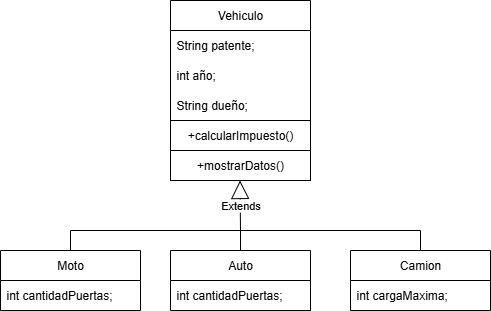

The diagram above was exported from draw.io. Its source (the exported page's mxGraphModel, read from the mxfile embedded in the PNG):
<mxGraphModel dx="1042" dy="535" grid="1" gridSize="10" guides="1" tooltips="1" connect="1" arrows="1" fold="1" page="1" pageScale="1" pageWidth="827" pageHeight="1169" math="0" shadow="0">
  <root>
    <mxCell id="0" />
    <mxCell id="1" parent="0" />
    <mxCell id="t8QCo-rewnhMrmCbi2s7-1" value="Vehiculo" style="swimlane;fontStyle=0;childLayout=stackLayout;horizontal=1;startSize=30;horizontalStack=0;resizeParent=1;resizeParentMax=0;resizeLast=0;collapsible=1;marginBottom=0;whiteSpace=wrap;html=1;" vertex="1" parent="1">
      <mxGeometry x="320" y="10" width="140" height="120" as="geometry" />
    </mxCell>
    <mxCell id="t8QCo-rewnhMrmCbi2s7-2" value="String patente;" style="text;strokeColor=none;fillColor=none;align=left;verticalAlign=middle;spacingLeft=4;spacingRight=4;overflow=hidden;points=[[0,0.5],[1,0.5]];portConstraint=eastwest;rotatable=0;whiteSpace=wrap;html=1;" vertex="1" parent="t8QCo-rewnhMrmCbi2s7-1">
      <mxGeometry y="30" width="140" height="30" as="geometry" />
    </mxCell>
    <mxCell id="t8QCo-rewnhMrmCbi2s7-3" value="int año;" style="text;strokeColor=none;fillColor=none;align=left;verticalAlign=middle;spacingLeft=4;spacingRight=4;overflow=hidden;points=[[0,0.5],[1,0.5]];portConstraint=eastwest;rotatable=0;whiteSpace=wrap;html=1;" vertex="1" parent="t8QCo-rewnhMrmCbi2s7-1">
      <mxGeometry y="60" width="140" height="30" as="geometry" />
    </mxCell>
    <mxCell id="t8QCo-rewnhMrmCbi2s7-4" value="String dueño;" style="text;strokeColor=none;fillColor=none;align=left;verticalAlign=middle;spacingLeft=4;spacingRight=4;overflow=hidden;points=[[0,0.5],[1,0.5]];portConstraint=eastwest;rotatable=0;whiteSpace=wrap;html=1;" vertex="1" parent="t8QCo-rewnhMrmCbi2s7-1">
      <mxGeometry y="90" width="140" height="30" as="geometry" />
    </mxCell>
    <mxCell id="t8QCo-rewnhMrmCbi2s7-35" style="edgeStyle=orthogonalEdgeStyle;rounded=0;orthogonalLoop=1;jettySize=auto;html=1;exitX=0.5;exitY=0;exitDx=0;exitDy=0;endArrow=none;endFill=0;" edge="1" parent="1" source="t8QCo-rewnhMrmCbi2s7-5">
      <mxGeometry relative="1" as="geometry">
        <mxPoint x="390" y="240" as="targetPoint" />
      </mxGeometry>
    </mxCell>
    <mxCell id="t8QCo-rewnhMrmCbi2s7-5" value="Auto" style="swimlane;fontStyle=0;childLayout=stackLayout;horizontal=1;startSize=30;horizontalStack=0;resizeParent=1;resizeParentMax=0;resizeLast=0;collapsible=1;marginBottom=0;whiteSpace=wrap;html=1;" vertex="1" parent="1">
      <mxGeometry x="320" y="260" width="140" height="60" as="geometry" />
    </mxCell>
    <mxCell id="t8QCo-rewnhMrmCbi2s7-6" value="int cantidadPuertas;" style="text;strokeColor=none;fillColor=none;align=left;verticalAlign=middle;spacingLeft=4;spacingRight=4;overflow=hidden;points=[[0,0.5],[1,0.5]];portConstraint=eastwest;rotatable=0;whiteSpace=wrap;html=1;" vertex="1" parent="t8QCo-rewnhMrmCbi2s7-5">
      <mxGeometry y="30" width="140" height="30" as="geometry" />
    </mxCell>
    <mxCell id="t8QCo-rewnhMrmCbi2s7-13" value="Moto" style="swimlane;fontStyle=0;childLayout=stackLayout;horizontal=1;startSize=30;horizontalStack=0;resizeParent=1;resizeParentMax=0;resizeLast=0;collapsible=1;marginBottom=0;whiteSpace=wrap;html=1;" vertex="1" parent="1">
      <mxGeometry x="150" y="260" width="140" height="60" as="geometry" />
    </mxCell>
    <mxCell id="t8QCo-rewnhMrmCbi2s7-14" value="int cantidadPuertas;" style="text;strokeColor=none;fillColor=none;align=left;verticalAlign=middle;spacingLeft=4;spacingRight=4;overflow=hidden;points=[[0,0.5],[1,0.5]];portConstraint=eastwest;rotatable=0;whiteSpace=wrap;html=1;" vertex="1" parent="t8QCo-rewnhMrmCbi2s7-13">
      <mxGeometry y="30" width="140" height="30" as="geometry" />
    </mxCell>
    <mxCell id="t8QCo-rewnhMrmCbi2s7-32" style="edgeStyle=orthogonalEdgeStyle;rounded=0;orthogonalLoop=1;jettySize=auto;html=1;exitX=0.5;exitY=0;exitDx=0;exitDy=0;entryX=0.5;entryY=0;entryDx=0;entryDy=0;endArrow=none;endFill=0;" edge="1" parent="1" source="t8QCo-rewnhMrmCbi2s7-19" target="t8QCo-rewnhMrmCbi2s7-13">
      <mxGeometry relative="1" as="geometry">
        <Array as="points">
          <mxPoint x="570" y="240" />
          <mxPoint x="220" y="240" />
        </Array>
      </mxGeometry>
    </mxCell>
    <mxCell id="t8QCo-rewnhMrmCbi2s7-19" value="Camion" style="swimlane;fontStyle=0;childLayout=stackLayout;horizontal=1;startSize=30;horizontalStack=0;resizeParent=1;resizeParentMax=0;resizeLast=0;collapsible=1;marginBottom=0;whiteSpace=wrap;html=1;" vertex="1" parent="1">
      <mxGeometry x="500" y="260" width="140" height="60" as="geometry" />
    </mxCell>
    <mxCell id="t8QCo-rewnhMrmCbi2s7-20" value="int cargaMaxima;" style="text;strokeColor=none;fillColor=none;align=left;verticalAlign=middle;spacingLeft=4;spacingRight=4;overflow=hidden;points=[[0,0.5],[1,0.5]];portConstraint=eastwest;rotatable=0;whiteSpace=wrap;html=1;" vertex="1" parent="t8QCo-rewnhMrmCbi2s7-19">
      <mxGeometry y="30" width="140" height="30" as="geometry" />
    </mxCell>
    <mxCell id="t8QCo-rewnhMrmCbi2s7-23" value="+calcularImpuesto()" style="rounded=0;whiteSpace=wrap;html=1;" vertex="1" parent="1">
      <mxGeometry x="320" y="130" width="140" height="30" as="geometry" />
    </mxCell>
    <mxCell id="t8QCo-rewnhMrmCbi2s7-25" value="+mostrarDatos()" style="rounded=0;whiteSpace=wrap;html=1;" vertex="1" parent="1">
      <mxGeometry x="320" y="160" width="140" height="30" as="geometry" />
    </mxCell>
    <mxCell id="t8QCo-rewnhMrmCbi2s7-36" value="Extends" style="endArrow=block;endSize=16;endFill=0;html=1;rounded=0;" edge="1" parent="1">
      <mxGeometry width="160" relative="1" as="geometry">
        <mxPoint x="390" y="240" as="sourcePoint" />
        <mxPoint x="389.5" y="190" as="targetPoint" />
      </mxGeometry>
    </mxCell>
  </root>
</mxGraphModel>